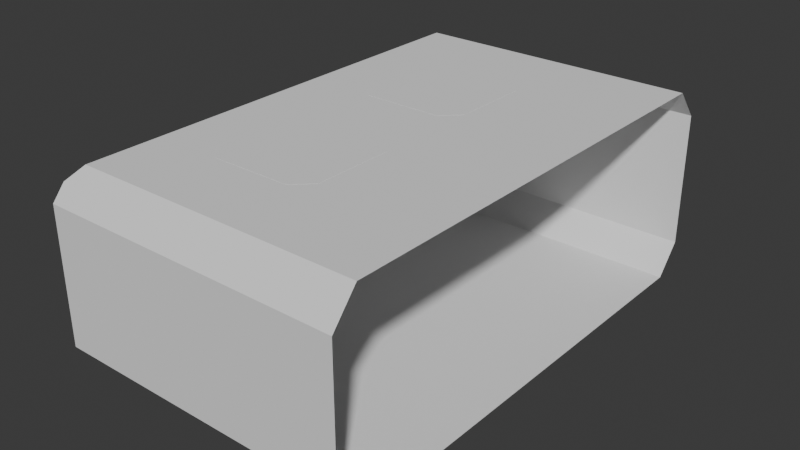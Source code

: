 # Source: protoship.blend  (saved by Blender 4.5.90; exported with 4.5.12 LTS)
import bpy
from mathutils import Matrix  # noqa: F401  (used for matrix-valued properties, if any)

bpy.ops.wm.read_factory_settings(use_empty=True)
scene = bpy.context.scene
scene.name = 'Scene'

# ---- collections
col_collection = bpy.data.collections.new('Collection'); scene.collection.children.link(col_collection)

# ---- world
world_world = bpy.data.worlds.new('World'); scene.world = world_world
world_world.use_nodes = True; world_world.node_tree.nodes.clear()
_N = world_world.node_tree.nodes; _L = world_world.node_tree.links
n0 = _N.new('ShaderNodeOutputWorld'); n0.name = 'World Output'; n0.location = (200, 100)
n1 = _N.new('ShaderNodeBackground'); n1.name = 'Background'; n1.location = (-200, 100)
n1.inputs[0].default_value = (0.05088, 0.05088, 0.05088, 1.0)
_L.new(n1.outputs[0], n0.inputs[0])
n0.is_active_output = True
world_world.color = (0.05088, 0.05088, 0.05088)
world_world.sun_shadow_jitter_overblur = 0.0

# ---- meshes
me_cube_002 = bpy.data.meshes.new('Cube.002')
me_cube_002.from_pydata([(-5.289, -4.365, -1.184), (-5.289, -4.365, 1.184), (0.0, -4.365, -1.184), (0.0, -3.932, -1.706), (0.0, -4.365, 1.184), (0.0, -3.932, 1.706), (0.0, 0.0, 1.706), (0.0, 0.0, -1.706), (-5.289, -4.149, -1.445), (-5.289, -4.149, 1.445), (-5.289, -4.365, -0.1386), (-5.289, 2.774, -1.681), (-5.289, 2.734, -0.1386), (-5.289, 3.009, -0.1628), (-5.289, 2.774, -0.8529), (-5.289, 2.774, -0.434), (-5.289, 2.774, -1.279), (-5.289, 3.224, -1.681), (-5.289, 3.224, -0.1628), (-5.18, 3.225, -1.706), (-5.289, 4.365, -1.184), (-5.289, 4.365, 1.184), (0.0, 4.365, -1.184), (0.0, 3.932, -1.706), (0.0, 4.365, 1.184), (0.0, 3.932, 1.706), (-5.289, 4.149, -1.445), (-5.289, 4.149, 1.445), (-5.289, 4.365, -0.1386), (-5.289, 3.676, -1.681), (-5.289, 3.716, -0.1386), (-5.289, 3.441, -0.1628), (-5.289, 3.676, -0.8529), (-5.289, 3.676, -0.434), (-5.289, 3.676, -1.279), (-5.289, 3.47, -0.1386), (-5.289, 3.716, -1.279), (-5.289, 3.716, -0.4264), (-5.18, 2.74, -1.702), (-5.185, 2.734, -1.706), (-5.18, 2.739, -1.706), (-5.18, 2.983, -0.1417), (-5.18, 3.225, -0.1418), (-5.18, 2.74, -1.279), (-5.18, 2.74, -0.8529), (-5.18, 2.74, -0.4275), (-5.185, 2.774, -1.681), (-5.18, 2.768, -1.685), (-5.18, 3.006, -0.1597), (-5.185, 3.009, -0.1628), (-5.185, 3.224, -0.1628), (-5.18, 3.224, -0.1596), (-5.18, 2.768, -1.279), (-5.185, 2.774, -1.279), (-5.185, 2.774, -0.8529), (-5.18, 2.768, -0.8529), (-5.185, 2.774, -0.434), (-5.18, 2.768, -0.433), (-5.18, 3.711, -1.702), (-5.18, 3.711, -1.706), (-5.185, 3.47, -0.1386), (-5.18, 3.467, -0.1417), (-5.18, 3.71, -1.279), (-5.185, 3.716, -1.279), (-5.185, 3.716, -0.8529), (-5.18, 3.71, -0.8529), (-5.185, 3.716, -0.4264), (-5.18, 3.71, -0.4275), (-5.18, 3.682, -1.685), (-5.185, 3.676, -1.681), (-5.18, 3.444, -0.1597), (-5.185, 3.441, -0.1628), (-5.185, 3.676, -1.279), (-5.18, 3.682, -1.279), (-5.18, 3.682, -0.8529), (-5.185, 3.676, -0.8529), (-5.18, 3.682, -0.433), (-5.185, 3.676, -0.434), (-5.289, 2.98, -0.1386), (-5.289, 3.225, -0.1386), (-5.289, 2.734, -1.279), (-5.289, 2.734, -0.8529), (-5.289, 2.734, -0.4264), (-5.289, 2.734, -1.706), (-5.289, 3.716, -0.8529), (-5.185, 3.225, -0.1386), (-5.185, 2.98, -0.1386), (-5.185, 2.734, -0.8529), (-5.185, 2.734, -1.279), (-5.185, 2.734, -0.4264), (-5.031, -3.932, -1.706), (-5.289, -4.146, -1.448), (-5.289, -4.146, 1.448), (-5.031, -3.932, 1.706), (-5.289, 0.0, 1.448), (-5.031, 0.0, 1.706), (-5.031, -0.4909, 1.706), (-5.289, -0.4909, 1.448), (-5.289, 2.734, -1.448), (-5.031, 2.734, -1.706), (-5.289, 4.146, -1.448), (-5.031, 3.932, -1.706), (-5.031, 3.932, 1.706), (-5.289, 4.146, 1.448), (-5.289, 0.4909, 1.448), (-5.031, 0.4909, 1.706), (-5.031, 3.716, -1.706), (-5.289, 3.716, -1.448), (-5.289, 3.716, -1.706), (-5.185, 3.716, -1.706), (-5.18, 3.224, -1.684), (-5.182, 3.224, -1.681), (-5.18, 2.771, -1.684), (-5.182, 2.776, -1.681), (-5.182, 3.674, -1.681), (-5.18, 3.679, -1.684)], [], [(2, 0, 10, 1, 4), (82, 78, 12), (22, 24, 21, 28, 20), (37, 30, 35), (38, 39, 40), (109, 58, 59), (41, 42, 85, 86), (43, 44, 87, 88), (44, 45, 89, 87), (38, 43, 88, 39), (45, 41, 86, 89), (49, 50, 51, 48), (53, 54, 55, 52), (54, 56, 57, 55), (46, 53, 52, 47), (56, 49, 48, 57), (63, 64, 65, 62), (64, 66, 67, 65), (109, 63, 62, 58), (66, 60, 61, 67), (73, 74, 75, 72), (74, 76, 77, 75), (68, 73, 72, 69), (76, 70, 71, 77), (60, 85, 42, 61), (70, 51, 50, 71), (47, 52, 43, 38), (57, 48, 41, 45), (48, 51, 42, 41), (70, 61, 42, 51), (18, 79, 85, 42, 51, 50), (52, 55, 44, 43), (55, 57, 45, 44), (11, 16, 53, 46), (15, 13, 49, 56), (13, 18, 50, 49), (31, 71, 50, 18), (16, 14, 54, 53), (14, 15, 56, 54), (68, 58, 62, 73), (76, 67, 61, 70), (73, 62, 65, 74), (74, 65, 67, 76), (29, 69, 72, 34), (33, 77, 71, 31), (34, 72, 75, 32), (32, 75, 77, 33), (80, 83, 39, 88), (78, 82, 89, 86), (79, 78, 86, 85), (79, 85, 60, 35), (81, 80, 88, 87), (82, 81, 87, 89), (36, 63, 109, 108), (35, 60, 66, 37), (84, 64, 63, 36), (37, 66, 64, 84), (98, 99, 39, 83), (106, 107, 108, 109), (96, 93, 92, 97), (98, 91, 90, 99), (95, 96, 97, 94), (104, 103, 102, 105), (106, 101, 100, 107), (94, 104, 105, 95), (3, 7, 23, 101, 106, 99, 90), (0, 8, 91, 98, 80, 81, 82, 12, 10), (0, 2, 3, 90, 91, 8), (9, 1, 10, 12, 78, 79, 35, 30, 28, 21, 27, 103, 104, 94, 97, 92), (4, 1, 9, 92, 93, 5), (6, 5, 93, 96, 95), (6, 95, 105, 102, 25), (80, 98, 83), (20, 28, 30, 37, 84, 36, 107, 100, 26), (20, 26, 100, 101, 23, 22), (24, 25, 102, 103, 27, 21), (108, 107, 36), (111, 113, 112, 110), (114, 111, 110, 115), (110, 19, 59, 58, 68, 115), (17, 11, 46, 113, 111), (110, 112, 47, 38, 40, 19), (17, 111, 114, 69, 29), (46, 47, 112, 113), (68, 69, 114, 115), (59, 19, 40, 39, 99, 106, 109)])
_uv = me_cube_002.uv_layers.new(name='UVMap')
_uv.uv.foreach_set('vector', [0.411, 0.875, 0.4133, 1.0, 0.5, 1.0, 0.5867, 1.0, 0.5867, 0.875, 0.4688, 0.0823, 0.5, 0.1046, 0.5, 0.08252, 0.411, 0.875, 0.5867, 0.875, 0.5867, 1.0, 0.5, 1.0, 0.4133, 1.0, 0.4688, 0.0823, 0.5, 0.08252, 0.5, 0.1046, 0.3752, 0.08188, 0.375, 0.08163, 0.375, 0.08208, 0.375, 0.08163, 0.3752, 0.08188, 0.375, 0.08208, 0.4998, 0.1048, 0.4998, 0.1265, 0.5, 0.1268, 0.5, 0.1046, 0.4063, 0.0821, 0.4375, 0.08232, 0.4375, 0.08207, 0.4062, 0.08185, 0.4375, 0.08232, 0.4687, 0.08255, 0.4688, 0.0823, 0.4375, 0.08207, 0.3752, 0.08188, 0.4063, 0.0821, 0.4062, 0.08185, 0.375, 0.08163, 0.4687, 0.08255, 0.4998, 0.1048, 0.5, 0.1046, 0.4688, 0.0823, 0.4982, 0.1056, 0.4982, 0.1249, 0.4985, 0.1252, 0.4985, 0.1055, 0.4063, 0.08364, 0.4375, 0.08387, 0.4375, 0.08362, 0.4062, 0.0834, 0.4375, 0.08387, 0.4682, 0.0841, 0.4683, 0.08384, 0.4375, 0.08362, 0.3768, 0.08343, 0.4063, 0.08364, 0.4062, 0.0834, 0.3765, 0.08318, 0.4682, 0.0841, 0.4982, 0.1056, 0.4985, 0.1055, 0.4683, 0.08384, 0.4062, 0.08185, 0.4375, 0.08207, 0.4375, 0.08232, 0.4062, 0.0821, 0.4375, 0.08207, 0.4687, 0.0823, 0.4687, 0.08255, 0.4375, 0.08232, 0.375, 0.08163, 0.4062, 0.08185, 0.4062, 0.0821, 0.3752, 0.08188, 0.4687, 0.0823, 0.5, 0.1046, 0.4998, 0.1048, 0.4687, 0.08255, 0.4062, 0.0834, 0.4375, 0.08362, 0.4375, 0.08387, 0.4063, 0.08364, 0.4375, 0.08362, 0.4683, 0.08384, 0.4682, 0.0841, 0.4375, 0.08387, 0.3765, 0.08318, 0.4062, 0.0834, 0.4063, 0.08364, 0.3768, 0.08343, 0.4683, 0.08384, 0.4985, 0.1055, 0.4982, 0.1056, 0.4682, 0.0841, 0.5, 0.1046, 0.5, 0.1268, 0.4998, 0.1265, 0.4998, 0.1048, 0.4985, 0.1055, 0.4985, 0.1252, 0.4982, 0.1249, 0.4982, 0.1056, 0.3765, 0.08318, 0.4062, 0.0834, 0.4063, 0.0821, 0.3752, 0.08188, 0.4683, 0.08384, 0.4985, 0.1055, 0.4998, 0.1048, 0.4687, 0.08255, 0.4985, 0.1055, 0.4985, 0.1252, 0.4998, 0.1265, 0.4998, 0.1048, 0.4985, 0.1055, 0.4998, 0.1048, 0.4998, 0.1265, 0.4985, 0.1252, 0.0, 0.0, 0.0, 0.0, 0.0, 0.0, 0.0, 0.0, 0.0, 0.0, 0.0, 0.0, 0.4062, 0.0834, 0.4375, 0.08362, 0.4375, 0.08232, 0.4063, 0.0821, 0.4375, 0.08362, 0.4683, 0.08384, 0.4687, 0.08255, 0.4375, 0.08232, 0.0, 0.0, 0.0, 0.0, 0.0, 0.0, 0.0, 0.0, 0.0, 0.0, 0.0, 0.0, 0.0, 0.0, 0.0, 0.0, 0.0, 0.0, 0.0, 0.0, 0.0, 0.0, 0.0, 0.0, 0.0, 0.0, 0.0, 0.0, 0.0, 0.0, 0.0, 0.0, 0.0, 0.0, 0.0, 0.0, 0.0, 0.0, 0.0, 0.0, 0.0, 0.0, 0.0, 0.0, 0.0, 0.0, 0.0, 0.0, 0.3765, 0.08318, 0.3752, 0.08188, 0.4062, 0.0821, 0.4062, 0.0834, 0.4683, 0.08384, 0.4687, 0.08255, 0.4998, 0.1048, 0.4985, 0.1055, 0.4062, 0.0834, 0.4062, 0.0821, 0.4375, 0.08232, 0.4375, 0.08362, 0.4375, 0.08362, 0.4375, 0.08232, 0.4687, 0.08255, 0.4683, 0.08384, 0.0, 0.0, 0.0, 0.0, 0.0, 0.0, 0.0, 0.0, 0.0, 0.0, 0.0, 0.0, 0.0, 0.0, 0.0, 0.0, 0.0, 0.0, 0.0, 0.0, 0.0, 0.0, 0.0, 0.0, 0.0, 0.0, 0.0, 0.0, 0.0, 0.0, 0.0, 0.0, 0.4062, 0.08185, 0.375, 0.08163, 0.375, 0.08163, 0.4062, 0.08185, 0.5, 0.1046, 0.4688, 0.0823, 0.4688, 0.0823, 0.5, 0.1046, 0.5, 0.1268, 0.5, 0.1046, 0.5, 0.1046, 0.5, 0.1268, 0.5, 0.1268, 0.5, 0.1268, 0.5, 0.1046, 0.5, 0.1046, 0.4375, 0.08207, 0.4062, 0.08185, 0.4062, 0.08185, 0.4375, 0.08207, 0.4688, 0.0823, 0.4375, 0.08207, 0.4375, 0.08207, 0.4688, 0.0823, 0.4062, 0.08185, 0.4062, 0.08185, 0.375, 0.08163, 0.375, 0.08163, 0.5, 0.1046, 0.5, 0.1046, 0.4687, 0.0823, 0.4688, 0.0823, 0.4375, 0.08207, 0.4375, 0.08207, 0.4062, 0.08185, 0.4062, 0.08185, 0.4688, 0.0823, 0.4687, 0.0823, 0.4375, 0.08207, 0.4375, 0.08207, 0.3939, 0.08177, 0.3432, 0.1604, 0.375, 0.08163, 0.375, 0.08163, 0.2198, 0.4802, 0.391, 0.08175, 0.375, 0.08163, 0.375, 0.08163, 0.8689, 0.654, 0.8689, 0.7118, 0.6094, 0.9963, 0.8194, 0.6457, 0.3939, 0.08177, 0.3939, 0.01938, 0.3689, 0.07108, 0.3432, 0.1604, 0.8689, 0.625, 0.8689, 0.654, 0.8194, 0.6457, 0.8186, 0.6217, 0.8125, 0.6381, 0.6061, 1.0, 0.625, 0.9949, 0.8693, 0.6549, 0.2198, 0.4802, 0.1311, 0.7117, 0.125, 0.73, 0.391, 0.08175, 0.8186, 0.6217, 0.8125, 0.6381, 0.8693, 0.6549, 0.8689, 0.625, 0.25, 0.7117, 0.0, 0.0, 0.25, 0.7117, 0.1311, 0.7117, 0.2198, 0.4802, 0.3432, 0.1604, 0.3689, 0.07108, 0.4133, 0.0, 0.3941, 0.01913, 0.3939, 0.01938, 0.3939, 0.08177, 0.4062, 0.08185, 0.4375, 0.08207, 0.4688, 0.0823, 0.5, 0.08252, 0.5, 0.0, 0.125, 0.75, 0.2669, 0.75, 0.25, 0.7117, 0.1311, 0.7117, 0.125, 0.7306, 0.125, 0.7309, 0.6059, 1.0, 0.5867, 1.0, 0.5, 1.0, 0.5, 0.08252, 0.5, 0.1046, 0.5, 0.1268, 0.5, 0.1046, 0.5, 0.08252, 0.5, 0.0, 0.5867, 1.0, 0.6059, 1.0, 0.6061, 1.0, 0.8125, 0.6381, 0.8186, 0.6217, 0.8194, 0.6457, 0.6094, 0.9963, 0.5867, 0.875, 0.5867, 1.0, 0.6059, 1.0, 0.6061, 1.0, 0.625, 0.9931, 0.625, 0.8581, 0.75, 0.625, 0.75, 0.714, 0.8689, 0.7118, 0.8689, 0.654, 0.8689, 0.625, 0.75, 0.625, 0.8689, 0.625, 0.8693, 0.6549, 0.8689, 0.7118, 0.75, 0.714, 0.4062, 0.08185, 0.3939, 0.08177, 0.375, 0.08163, 0.4133, 0.0, 0.5, 0.0, 0.5, 0.08252, 0.4688, 0.0823, 0.4375, 0.08207, 0.4062, 0.08185, 0.391, 0.08175, 0.3939, 0.01938, 0.3941, 0.01913, 0.125, 0.75, 0.125, 0.7309, 0.125, 0.73, 0.1311, 0.7117, 0.25, 0.7117, 0.2669, 0.75, 0.5867, 0.875, 0.625, 0.8581, 0.625, 0.9949, 0.6061, 1.0, 0.6059, 1.0, 0.5867, 1.0, 0.375, 0.08163, 0.391, 0.08175, 0.4062, 0.08185, 0.3768, 0.1232, 0.3768, 0.08387, 0.3766, 0.08337, 0.3766, 0.1234, 0.3768, 0.08387, 0.3768, 0.1232, 0.3766, 0.1234, 0.3766, 0.08337, 0.3766, 0.1234, 0.375, 0.125, 0.375, 0.08208, 0.3752, 0.08188, 0.3765, 0.08318, 0.3766, 0.08337, 0.0, 0.0, 0.0, 0.0, 0.0, 0.0, 0.0, 0.0, 0.0, 0.0, 0.3766, 0.1234, 0.3766, 0.08337, 0.3765, 0.08318, 0.3752, 0.08188, 0.375, 0.08208, 0.375, 0.125, 0.0, 0.0, 0.0, 0.0, 0.0, 0.0, 0.0, 0.0, 0.0, 0.0, 0.3768, 0.08343, 0.3765, 0.08318, 0.3766, 0.08337, 0.3768, 0.08387, 0.0, 0.0, 0.0, 0.0, 0.0, 0.0, 0.0, 0.0, 0.375, 0.08208, 0.375, 0.125, 0.375, 0.08208, 0.375, 0.08163, 0.3432, 0.1604, 0.2198, 0.4802, 0.375, 0.08163])
me_cube_002.update()
me_cube = bpy.data.meshes.new('Cube')
me_cube.from_pydata([(-1.0, -0.7003, -4.67), (-0.7003, -1.0, -4.67), (-0.7003, 1.0, -4.67), (-1.0, 0.7003, -4.67), (0.7003, -1.0, -4.67), (1.0, -0.7003, -4.67), (1.0, 0.7003, -4.67), (0.7003, 1.0, -4.67), (-0.6756, -0.9404, -4.856), (-0.7003, -1.0, -4.797), (-0.9404, -0.6756, -4.856), (-1.0, -0.7003, -4.797), (-0.9404, 0.6756, -4.856), (-1.0, 0.7003, -4.797), (-0.6756, 0.9404, -4.856), (-0.7003, 1.0, -4.797), (0.9404, -0.6756, -4.856), (1.0, -0.7003, -4.797), (0.6756, -0.9404, -4.856), (0.7003, -1.0, -4.797), (0.6756, 0.9404, -4.856), (0.7003, 1.0, -4.797), (0.9404, 0.6756, -4.856), (1.0, 0.7003, -4.797)], [], [(6, 7, 2, 3, 0, 1, 4, 5), (10, 8, 9, 11), (14, 12, 13, 15), (22, 20, 21, 23), (18, 16, 17, 19), (11, 13, 12, 10), (15, 21, 20, 14), (23, 17, 16, 22), (19, 9, 8, 18), (12, 14, 20, 22, 16, 18, 8, 10), (9, 1, 0, 11), (19, 4, 1, 9), (11, 0, 3, 13), (2, 15, 13, 3), (15, 2, 7, 21), (4, 19, 17, 5), (23, 6, 5, 17), (6, 23, 21, 7)])
_uv = me_cube.uv_layers.new(name='UVMap')
_uv.uv.foreach_set('vector', [0.625, 0.5375, 0.6442, 0.4817, 0.8375, 0.5, 0.875, 0.5375, 0.875, 0.7125, 0.8375, 0.75, 0.6442, 0.7683, 0.625, 0.7125, 0.1326, 0.7095, 0.166, 0.7429, 0.1625, 0.75, 0.125, 0.7125, 0.166, 0.5071, 0.1326, 0.5405, 0.125, 0.5375, 0.1625, 0.5, 0.3692, 0.5391, 0.3504, 0.4916, 0.42, 0.4817, 0.455, 0.5375, 0.3504, 0.7584, 0.3692, 0.7109, 0.455, 0.7125, 0.42, 0.7683, 0.125, 0.7125, 0.125, 0.5375, 0.1326, 0.5405, 0.1326, 0.7095, 0.1625, 0.5, 0.42, 0.4817, 0.3504, 0.4916, 0.166, 0.5071, 0.455, 0.5375, 0.455, 0.7125, 0.3692, 0.7109, 0.3692, 0.5391, 0.42, 0.7683, 0.1625, 0.75, 0.166, 0.7429, 0.3504, 0.7584, 0.1326, 0.5405, 0.166, 0.5071, 0.3504, 0.4916, 0.3692, 0.5391, 0.3692, 0.7109, 0.3504, 0.7584, 0.166, 0.7429, 0.1326, 0.7095, 0.455, 0.0, 0.625, 0.0, 0.625, 0.03746, 0.455, 0.03746, 0.42, 0.7683, 0.6442, 0.7683, 0.625, 0.9625, 0.455, 0.9625, 0.455, 0.03746, 0.625, 0.03746, 0.625, 0.2125, 0.455, 0.2125, 0.625, 0.2875, 0.455, 0.2875, 0.455, 0.2125, 0.625, 0.2125, 0.455, 0.2875, 0.625, 0.2875, 0.6442, 0.4817, 0.42, 0.4817, 0.6442, 0.7683, 0.42, 0.7683, 0.455, 0.7125, 0.625, 0.7125, 0.455, 0.5375, 0.625, 0.5375, 0.625, 0.7125, 0.455, 0.7125, 0.625, 0.5375, 0.455, 0.5375, 0.42, 0.4817, 0.6442, 0.4817])
me_cube.update()

# ---- objects
ob_empty = bpy.data.objects.new('Empty', None)
ob_room = bpy.data.objects.new('Room', me_cube_002)
ob_light = bpy.data.objects.new('Light', me_cube)

# ---- transforms, parenting, visibility, modifiers, constraints
ob_empty.location = (0.0, 0.0, 0.0)
ob_empty.rotation_euler = (1.571, 0.0, 0.0)
ob_empty.scale = (20.0, 20.0, 1.0)
ob_empty.empty_display_type = 'IMAGE'
ob_empty.empty_display_size = 5.0
ob_room.location = (3.184, 0.0, -6.378)
ob_light.location = (0.05947, -1.623, 0.0)
_m = ob_light.modifiers.new('Mirror', 'MIRROR')
_m.use_axis = (False, True, False)
_m.mirror_object = ob_room

# ---- collection membership
col_collection.objects.link(ob_empty)
col_collection.objects.link(ob_room)
col_collection.objects.link(ob_light)

# ---- scene / render settings (as saved in the file)
scene.frame_start = 1; scene.frame_end = 250; scene.frame_set(1)
scene.render.engine = 'BLENDER_EEVEE_NEXT'
bpy.context.view_layer.update()

# ---- added for rendering (the .blend has no active camera and no usable light): camera, sun
cam_auto = bpy.data.cameras.new('AutoCamera')
cam_auto.lens = 50.0
cam_auto.sensor_width = 36.0
cam_auto.clip_end = 1000.0
ob_auto_camera = bpy.data.objects.new('AutoCamera', cam_auto)
scene.collection.objects.link(ob_auto_camera)
ob_auto_camera.location = (10.4985, -11.9503, 1.59008)
ob_auto_camera.rotation_euler = (1.09748, -7.21219e-08, 0.694738)
scene.camera = ob_auto_camera
light_auto_sun = bpy.data.lights.new('AutoSun', 'SUN')
light_auto_sun.energy = 3.0
light_auto_sun.angle = 0.0523599
ob_auto_sun = bpy.data.objects.new('AutoSun', light_auto_sun)
scene.collection.objects.link(ob_auto_sun)
ob_auto_sun.rotation_euler = (0.872665, 0.174533, 0.523599)
bpy.context.view_layer.update()
